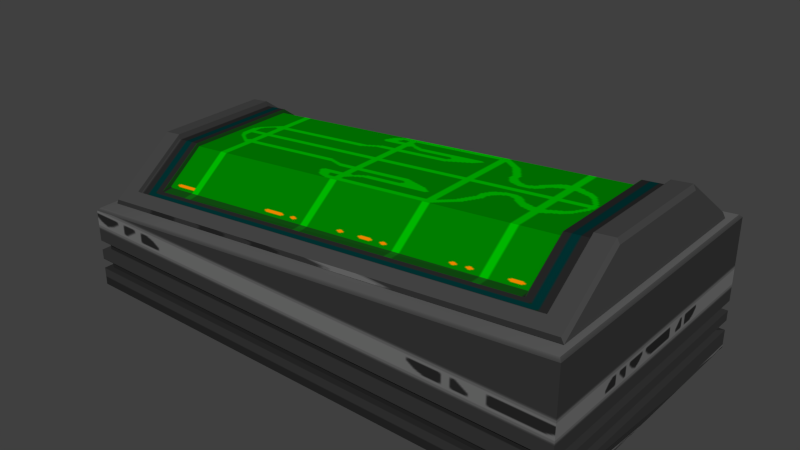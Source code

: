 # Source: healingbed.blend  (saved by Blender 2.76.0; exported with 4.5.12 LTS)
import bpy
from mathutils import Matrix  # noqa: F401  (used for matrix-valued properties, if any)

bpy.ops.wm.read_factory_settings(use_empty=True)
scene = bpy.context.scene
scene.name = 'Scene'

# ---- collections
col_collection_1 = bpy.data.collections.new('Collection 1'); scene.collection.children.link(col_collection_1)

# ---- images (referenced by path relative to the original .blend; pixels are not part of the script)
import os
ASSET_DIR = os.environ.get("B2B_ASSET_DIR", "")  # directory of the original .blend (textures are referenced by path, not embedded)
HERE = os.path.dirname(os.path.abspath(__file__))  # packed textures are extracted next to this script under _unpacked/

def load_image(name, relpath, width, height, colorspace="sRGB"):
    """Load a texture the original file referenced (path relative to the .blend, or extracted next to this script)."""
    p = next((c for c in (os.path.join(HERE, relpath), os.path.join(ASSET_DIR, relpath)) if relpath and os.path.exists(c)), "")
    if p:
        img = bpy.data.images.load(p, check_existing=True)
        img.name = name
    else:  # same state as the original file: an image datablock whose file is absent (Cycles renders it pink)
        img = bpy.data.images.new(name, width, height)
        img.source = "FILE"
        img.filepath = "//" + (relpath or name)
    img.colorspace_settings.name = colorspace
    return img
img_console2_9 = load_image('console2_9', '_unpacked/console2_9.dd2ec83b.tga', 128, 256, 'sRGB')
img_medical_bed = load_image('medical_bed', '_unpacked/medical_bed.154de73a.tga', 256, 256, 'sRGB')
img_col1 = load_image('col1', '_unpacked/col1.c38ecd24.tga', 32, 32, 'sRGB')

# ---- materials (node trees are filled in below, after node groups)
mat_console2_9 = bpy.data.materials.new('console2_9')
mat_console2_9.alpha_threshold = 0.0
mat_console2_9.use_transparent_shadow = False
mat_console2_9.preview_render_type = 'CUBE'
mat_console2_9.roughness = 0.5
mat_console2_9.specular_intensity = 0.0
mat_medical_bed = bpy.data.materials.new('medical_bed')
mat_medical_bed.alpha_threshold = 0.0
mat_medical_bed.use_transparent_shadow = False
mat_medical_bed.preview_render_type = 'CUBE'
mat_medical_bed.roughness = 0.5
mat_medical_bed.specular_intensity = 0.0
mat_col1 = bpy.data.materials.new('col1')
mat_col1.alpha_threshold = 0.0
mat_col1.use_transparent_shadow = False
mat_col1.preview_render_type = 'CUBE'
mat_col1.roughness = 0.5
mat_col1.specular_intensity = 0.0

# ---- material node trees
mat_console2_9.use_nodes = True; mat_console2_9.node_tree.nodes.clear()
_N = mat_console2_9.node_tree.nodes; _L = mat_console2_9.node_tree.links
n0 = _N.new('ShaderNodeOutputMaterial'); n0.name = 'Material Output'; n0.location = (300, 300)
n1 = _N.new('ShaderNodeBsdfDiffuse'); n1.name = 'Diffuse BSDF'; n1.location = (10, 300)
n2 = _N.new('ShaderNodeTexImage'); n2.name = 'Image Texture'; n2.location = (0, 0)
n2.width = 140
n2.image = img_console2_9
_L.new(n1.outputs[0], n0.inputs[0])
_L.new(n2.outputs[0], n1.inputs[0])
n0.is_active_output = True
mat_medical_bed.use_nodes = True; mat_medical_bed.node_tree.nodes.clear()
_N = mat_medical_bed.node_tree.nodes; _L = mat_medical_bed.node_tree.links
n0 = _N.new('ShaderNodeOutputMaterial'); n0.name = 'Material Output'; n0.location = (300, 300)
n1 = _N.new('ShaderNodeBsdfDiffuse'); n1.name = 'Diffuse BSDF'; n1.location = (10, 300)
n2 = _N.new('ShaderNodeTexImage'); n2.name = 'Image Texture'; n2.location = (0, 0)
n2.width = 140
n2.image = img_medical_bed
_L.new(n1.outputs[0], n0.inputs[0])
_L.new(n2.outputs[0], n1.inputs[0])
n0.is_active_output = True
mat_col1.use_nodes = True; mat_col1.node_tree.nodes.clear()
_N = mat_col1.node_tree.nodes; _L = mat_col1.node_tree.links
n0 = _N.new('ShaderNodeOutputMaterial'); n0.name = 'Material Output'; n0.location = (300, 300)
n1 = _N.new('ShaderNodeBsdfDiffuse'); n1.name = 'Diffuse BSDF'; n1.location = (10, 300)
n2 = _N.new('ShaderNodeTexImage'); n2.name = 'Image Texture'; n2.location = (0, 0)
n2.width = 140
n2.image = img_col1
_L.new(n1.outputs[0], n0.inputs[0])
_L.new(n2.outputs[0], n1.inputs[0])
n0.is_active_output = True

# ---- world
world_world = bpy.data.worlds.new('World'); scene.world = world_world
world_world.color = (0.05088, 0.05088, 0.05088)
world_world.use_sun_shadow = False
world_world.sun_shadow_jitter_overblur = 0.0
world_world.cycles.sampling_method = 'MANUAL'
world_world.cycles.sample_map_resolution = 256

# ---- meshes
me_healingbed1mesh_001 = bpy.data.meshes.new('healingbed1mesh.001')
me_healingbed1mesh_001.from_pydata([(25.24, 7.675, 20.87), (25.24, -5.909, 20.87), (-23.52, 7.675, 16.14), (-23.52, -5.909, 16.14), (25.24, 12.31, 17.27), (25.24, -10.55, 17.27), (-23.52, 12.31, 12.59), (-23.52, -10.54, 12.59)], [], [(6, 2, 0, 4), (7, 5, 1, 3), (1, 0, 2, 3)])
me_healingbed1mesh_001.polygons.foreach_set('material_index', [1, 1, 1])
_uv = me_healingbed1mesh_001.uv_layers.new(name='UVMap')
_uv.uv.foreach_set('vector', [0.1095, 0.09379, 0.3133, 0.09379, 0.3133, 0.9065, 0.1095, 0.9065, 0.8907, 0.09379, 0.8907, 0.9065, 0.6413, 0.9065, 0.6413, 0.09379, 0.6413, 0.9065, 0.3133, 0.9065, 0.3133, 0.09379, 0.6413, 0.09379])
me_healingbed1mesh_001.materials.append(mat_console2_9)
me_healingbed1mesh_001.materials.append(mat_medical_bed)
me_healingbed1mesh_001.materials.append(mat_col1)
me_healingbed1mesh_001.use_remesh_preserve_volume = False
me_healingbed1mesh_001.use_remesh_preserve_attributes = False
me_healingbed1mesh_001.use_mirror_vertex_groups = False
me_healingbed1mesh_001.update()
me_healingbed1mesh = bpy.data.meshes.new('healingbed1mesh')
me_healingbed1mesh.from_pydata([(31.85, 17.88, -0.000174), (31.85, -16.12, -0.000174), (-30.15, -16.12, -0.000174), (-30.15, 17.88, -0.000174), (-29.15, -6.117, 16.0), (-29.15, 7.883, 16.0), (30.85, 7.883, 22.0), (30.85, -6.117, 22.0), (-29.15, 15.75, 10.1), (-29.15, -13.99, 10.1), (30.85, 15.88, 16.0), (30.85, -14.12, 16.0), (28.28, -6.117, 21.74), (28.28, 7.883, 21.74), (25.24, 7.883, 21.44), (25.24, -6.117, 21.44), (-23.52, 7.883, 16.56), (-23.52, -6.117, 16.56), (-26.6, 7.883, 16.25), (-26.6, -6.117, 16.25), (25.24, 13.43, 17.28), (25.24, -11.67, 17.28), (-23.52, 13.36, 12.45), (-23.52, -11.6, 12.45), (28.28, 14.58, 16.72), (-26.6, 14.49, 11.3), (28.28, -12.82, 16.72), (-26.6, -12.72, 11.3), (25.24, 7.675, 20.87), (25.24, -5.909, 20.87), (-23.52, 7.675, 16.14), (-23.52, -5.909, 16.14), (25.24, 12.31, 17.27), (25.24, -10.55, 17.27), (-23.52, 12.31, 12.59), (-23.52, -10.54, 12.59), (-28.84, -6.117, 16.59), (-28.84, 7.883, 16.59), (30.53, 7.883, 22.59), (30.53, -6.117, 22.59), (-28.84, 15.75, 10.69), (-28.84, -13.99, 10.69), (30.53, 15.88, 16.59), (30.53, -14.12, 16.59), (28.25, -6.117, 22.34), (28.25, 7.883, 22.34), (-26.64, 7.883, 16.85), (-26.64, -6.117, 16.85), (28.25, 14.58, 17.31), (-26.64, 14.49, 11.9), (28.25, -12.82, 17.31), (-26.64, -12.72, 11.9), (31.85, 17.88, 15.68), (31.54, 17.57, 15.97), (31.85, -16.12, 15.68), (31.54, -15.8, 15.97), (-30.15, -16.12, 9.684), (-29.84, -15.8, 10.03), (-30.15, 17.88, 9.684), (-29.84, 17.57, 10.03), (31.85, -16.12, 5.799), (31.85, 17.88, 5.799), (-30.15, 17.88, 5.808), (-30.15, -16.12, 5.808), (31.85, -16.12, 4.601), (31.85, -16.12, 3.393), (31.85, -16.12, 2.191), (-30.15, -16.12, 4.608), (-30.15, -16.12, 3.398), (-30.15, -16.12, 2.194), (31.85, 17.88, 2.191), (31.85, 17.88, 3.393), (31.85, 17.88, 4.601), (-30.15, 17.88, 2.194), (-30.15, 17.88, 3.398), (-30.15, 17.88, 4.608), (31.09, -15.45, 3.393), (31.09, -15.45, 2.191), (-29.39, -15.45, 3.398), (-29.39, -15.45, 2.194), (31.09, 17.21, 2.191), (31.09, 17.21, 3.393), (-29.39, 17.21, 2.194), (-29.39, 17.21, 3.398), (31.07, -15.45, 5.799), (31.07, 17.22, 5.799), (-29.37, 17.22, 5.808), (-29.37, -15.45, 5.808), (31.07, -15.45, 4.601), (-29.37, -15.45, 4.608), (31.07, 17.22, 4.601), (-29.37, 17.22, 4.608)], [], [(60, 54, 56, 63), (55, 53, 59, 57), (0, 1, 2, 3), (27, 19, 18, 25, 49, 46, 47, 51), (26, 27, 51, 50), (7, 11, 10, 6), (4, 5, 8, 9), (8, 5, 37, 40), (12, 13, 14, 15), (20, 22, 34, 32), (23, 21, 33, 35), (17, 16, 18, 19), (6, 10, 42, 38), (73, 3, 2, 69), (16, 17, 23, 35, 31, 30, 34, 22), (10, 8, 40, 42), (12, 26, 50, 44, 45, 48, 24, 13), (11, 43, 41, 9), (7, 6, 38, 39), (27, 26, 12, 15, 21, 23, 17, 19), (47, 46, 37, 36), (15, 14, 20, 32, 28, 29, 33, 21), (39, 38, 45, 44), (24, 48, 49, 25), (48, 45, 38, 42, 40, 37, 46, 49), (25, 18, 16, 22, 20, 14, 13, 24), (43, 39, 44, 50, 51, 47, 36, 41), (11, 7, 39, 43), (5, 4, 36, 37), (4, 9, 41, 36), (1, 66, 69, 2), (53, 55, 54, 52), (57, 59, 58, 56), (59, 53, 52, 58), (55, 57, 56, 54), (52, 61, 62, 58), (75, 67, 64, 88, 89, 91, 90, 72), (58, 62, 63, 56), (54, 60, 61, 52), (72, 71, 74, 75), (71, 65, 76, 81), (64, 72, 90, 88), (75, 74, 68, 67), (66, 70, 80, 77), (64, 65, 71, 72), (73, 69, 66, 77, 79, 82, 80, 70), (70, 0, 3, 73), (68, 74, 71, 81, 83, 78, 76, 65), (65, 64, 67, 68), (81, 80, 82, 83), (83, 82, 79, 78), (76, 77, 80, 81), (77, 76, 78, 79), (88, 84, 87, 89), (85, 90, 91, 86), (86, 91, 89, 87), (84, 88, 90, 85), (62, 61, 60, 63, 87, 84, 85, 86), (63, 62, 86, 87), (66, 1, 0, 70)])
me_healingbed1mesh.polygons.foreach_set('material_index', [0, 0, 1, 1, 1, 1, 1, 1, 1, 1, 1, 1, 1, 0, 1, 0, 1, 0, 1, 1, 1, 1, 1, 1, 1, 1, 1, 1, 1, 1, 0, 0, 0, 0, 0, 0, 0, 0, 0, 0, 0, 0, 0, 0, 0, 0, 0, 0, 0, 0, 0, 0, 0, 0, 0, 0, 0, 0, 0, 0])
_uv = me_healingbed1mesh.uv_layers.new(name='UVMap')
_uv.uv.foreach_set('vector', [-55.59, 9.874, -55.08, 9.874, -55.39, 10.84, -55.59, 10.84, -0.4862, 0.009275, -0.4862, 0.9907, -0.498, 0.9907, -0.498, 0.009275, 5.0, 1.625, 5.0, 1.891, 5.484, 1.891, 5.484, 1.625, 0.941, 0.04245, 0.6413, 0.04245, 0.3133, 0.04245, 0.05911, 0.04245, 0.05911, 0.04245, 0.3133, 0.04245, 0.6413, 0.04245, 0.941, 0.04245, 0.941, 0.9572, 0.941, 0.04245, 0.941, 0.04245, 0.941, 0.9572, 0.9062, -3.961, 0.9375, -3.984, 0.8203, -3.984, 0.8516, -3.961, 0.9062, -3.977, 0.8516, -3.977, 0.8208, -4.0, 0.937, -4.0, 0.8208, -4.0, 0.8516, -3.977, 0.8516, -3.977, 0.8208, -4.0, 0.6413, 0.9572, 0.3133, 0.9572, 0.3133, 0.9065, 0.6413, 0.9065, 0.1089, 0.9065, 0.1089, 0.09379, 0.1089, 0.09379, 0.1089, 0.9065, 0.8907, 0.09379, 0.8907, 0.9065, 0.8907, 0.9065, 0.8907, 0.09379, 0.6413, 0.09379, 0.3133, 0.09379, 0.3133, 0.04245, 0.6413, 0.04245, 0.8516, -3.961, 0.8203, -3.984, 0.8203, -3.984, 0.8516, -3.961, -55.78, -3.332, -55.9, -3.332, -55.9, -3.863, -55.78, -3.863, 0.3133, 0.09312, 0.6413, 0.09313, 0.8907, 0.09313, 0.8907, 0.09313, 0.6413, 0.09313, 0.3133, 0.09312, 0.1095, 0.09312, 0.1095, 0.09312, 0.0, 0.0, 0.0, 0.0, 0.002151, 0.04245, 0.0, 0.0, 0.6413, 0.9572, 0.941, 0.9572, 0.941, 0.9572, 0.6413, 0.9572, 0.3133, 0.9572, 0.05911, 0.9572, 0.05911, 0.9572, 0.3133, 0.9572, 0.9234, 0.01243, 0.9838, 0.01737, 0.0, 0.0, 0.0, 0.0, 0.9062, -3.961, 0.8516, -3.961, 0.8516, -3.961, 0.9062, -3.961, 0.941, 0.04245, 0.941, 0.9572, 0.6413, 0.9572, 0.6413, 0.9065, 0.8907, 0.9065, 0.8907, 0.09379, 0.6413, 0.09379, 0.6413, 0.04245, 0.6413, 0.04245, 0.3133, 0.04245, 0.3133, 0.0, 0.6413, 1.49e-07, 0.6413, 0.9065, 0.3133, 0.9065, 0.1095, 0.9065, 0.1095, 0.9065, 0.3133, 0.9065, 0.6413, 0.9065, 0.8907, 0.9065, 0.8907, 0.9065, 0.6413, 1.0, 0.3133, 1.0, 0.3133, 0.9572, 0.6413, 0.9572, 0.05911, 0.9572, 0.05911, 0.9572, 0.05911, 0.04245, 0.05911, 0.04245, 0.05911, 0.9572, 0.3133, 0.9572, 0.3133, 1.0, 0.002151, 1.0, 0.002151, 0.0, 0.3133, 0.0, 0.3133, 0.04245, 0.05911, 0.04245, 0.05911, 0.04245, 0.3133, 0.04245, 0.3133, 0.09379, 0.1095, 0.09379, 0.1095, 0.9065, 0.3133, 0.9065, 0.3133, 0.9572, 0.05911, 0.9572, 0.9978, 1.0, 0.6413, 1.0, 0.6413, 0.9572, 0.941, 0.9572, 0.941, 0.04245, 0.6413, 0.04245, 0.6413, 1.49e-07, 0.9978, 1.49e-07, 0.9375, -3.984, 0.9062, -3.961, 0.9062, -3.961, 0.9375, -3.984, 0.8516, -3.977, 0.9062, -3.977, 0.9062, -3.977, 0.8516, -3.977, 0.9062, -3.977, 0.937, -4.0, 0.937, -4.0, 0.9062, -3.977, -55.9, 9.805, -55.78, 9.805, -55.78, 10.77, -55.9, 10.77, 0.6294, 0.9921, 0.6294, 0.01067, 0.634, 0.001395, 0.634, 1.001, -0.4889, 0.009275, -0.4889, 0.9907, -0.4944, 1.0, -0.4944, -1.455e-10, 0.03937, 1.128, 0.03937, 0.6332, 0.04891, 0.6309, 0.04891, 1.131, 0.4998, 0.1493, 0.4998, 0.6442, 0.4928, 0.647, 0.4928, 0.147, -55.08, 9.018, -55.59, 9.018, -55.59, 9.987, -55.39, 9.987, -55.68, -3.332, -55.68, 10.77, -55.68, 9.805, -55.68, 9.805, -55.68, -3.863, -55.68, 10.77, -55.68, 9.805, -55.68, 9.805, -55.39, -3.276, -55.59, -3.276, -55.59, -3.941, -55.39, -3.941, 12.92, -16.54, 12.41, -16.54, 12.41, -15.65, 12.92, -15.65, -55.66, 9.805, -55.72, 9.805, -55.72, 10.77, -55.66, 10.77, 12.46, -15.59, 12.46, -16.47, 12.46, -16.47, 12.46, -15.59, 12.46, -16.45, 12.46, -15.57, 12.46, -15.57, 12.46, -16.45, -55.66, -3.332, -55.72, -3.332, -55.72, -3.863, -55.66, -3.863, 12.46, -16.49, 12.46, -15.61, 12.46, -15.61, 12.46, -16.49, 12.0, -16.48, 11.96, -16.48, 11.96, -15.6, 12.0, -15.6, -55.78, -3.332, -55.78, 10.77, -55.78, 9.805, -55.78, 9.805, -55.78, -3.863, -55.78, 10.77, -55.78, 9.805, -55.78, 9.805, -55.78, 9.805, -55.9, 9.805, -55.9, 10.77, -55.78, 10.77, -55.84, -3.863, -55.84, 10.77, -55.84, 9.805, -55.84, 9.805, -55.84, -3.332, -55.84, 10.77, -55.84, 9.805, -55.84, 9.805, -55.72, 9.805, -55.66, 9.805, -55.66, 10.77, -55.72, 10.77, -55.72, 9.805, -55.78, 9.805, -55.78, 10.77, -55.72, 10.77, -55.72, -3.332, -55.78, -3.332, -55.78, -3.863, -55.72, -3.863, 13.34, -16.03, 13.34, -16.05, 11.57, -16.05, 11.57, -16.03, -55.78, 9.805, -55.72, 9.805, -55.72, 10.77, -55.78, 10.77, -55.66, 9.805, -55.59, 9.805, -55.59, 10.77, -55.66, 10.77, -55.59, 9.805, -55.66, 9.805, -55.66, 10.77, -55.59, 10.77, -55.59, -3.332, -55.66, -3.332, -55.66, -3.863, -55.59, -3.863, 13.34, -15.99, 13.34, -16.01, 11.57, -16.01, 11.57, -15.99, -55.58, 10.77, 12.45, -15.55, -55.56, 9.805, -55.56, 10.77, -55.56, 10.77, 12.45, -16.43, -55.58, 9.805, -55.58, 10.77, -55.59, -3.863, -55.59, -3.332, -55.59, -3.332, -55.59, -3.863, 11.93, -16.48, 13.34, -16.08, 11.57, -16.08, 11.93, -15.6])
me_healingbed1mesh.materials.append(mat_console2_9)
me_healingbed1mesh.materials.append(mat_medical_bed)
me_healingbed1mesh.materials.append(mat_col1)
me_healingbed1mesh.use_remesh_preserve_volume = False
me_healingbed1mesh.use_remesh_preserve_attributes = False
me_healingbed1mesh.use_mirror_vertex_groups = False
me_healingbed1mesh.update()

# ---- objects
ob_healingbed_anim = bpy.data.objects.new('healingbed.anim', me_healingbed1mesh_001)
ob_healingbed_mesh = bpy.data.objects.new('healingbed.mesh', me_healingbed1mesh)

# ---- transforms, parenting, visibility, modifiers, constraints
ob_healingbed_anim.location = (0.0, 0.0, 0.0)
ob_healingbed_anim.scale = (0.0398, 0.0398, 0.0398)
ob_healingbed_anim.show_name = True
ob_healingbed_anim.lineart.crease_threshold = 0.0
ob_healingbed_mesh.location = (0.0, 0.0, 0.0)
ob_healingbed_mesh.scale = (0.0398, 0.0398, 0.0398)
ob_healingbed_mesh.show_name = True
ob_healingbed_mesh.lineart.crease_threshold = 0.0

# ---- collection membership
col_collection_1.objects.link(ob_healingbed_anim)
col_collection_1.objects.link(ob_healingbed_mesh)

# ---- scene / render settings (as saved in the file)
scene.frame_start = 1; scene.frame_end = 250; scene.frame_set(1)
scene.render.engine = 'BLENDER_EEVEE_NEXT'
scene.render.resolution_percentage = 50
scene.render.dither_intensity = 0.0
scene.cycles.use_denoising = False
scene.cycles.samples = 10
scene.cycles.sampling_pattern = 'TABULATED_SOBOL'
scene.cycles.light_sampling_threshold = 0.0
scene.cycles.use_adaptive_sampling = False
scene.cycles.use_light_tree = False
scene.cycles.blur_glossy = 0.0
scene.cycles.pixel_filter_type = 'GAUSSIAN'
scene.cycles.sample_clamp_indirect = 0.0
scene.view_settings.view_transform = 'Standard'
bpy.context.view_layer.update()

# ---- added for rendering (the .blend has no active camera and no usable light): camera, sun
cam_auto = bpy.data.cameras.new('AutoCamera')
cam_auto.lens = 50.0
cam_auto.sensor_width = 36.0
cam_auto.clip_end = 1000.0
ob_auto_camera = bpy.data.objects.new('AutoCamera', cam_auto)
scene.collection.objects.link(ob_auto_camera)
ob_auto_camera.location = (2.7674, -3.24511, 2.63643)
ob_auto_camera.rotation_euler = (1.09748, -7.21219e-08, 0.694738)
scene.camera = ob_auto_camera
light_auto_sun = bpy.data.lights.new('AutoSun', 'SUN')
light_auto_sun.energy = 3.0
light_auto_sun.angle = 0.0523599
ob_auto_sun = bpy.data.objects.new('AutoSun', light_auto_sun)
scene.collection.objects.link(ob_auto_sun)
ob_auto_sun.rotation_euler = (0.872665, 0.174533, 0.523599)
bpy.context.view_layer.update()
